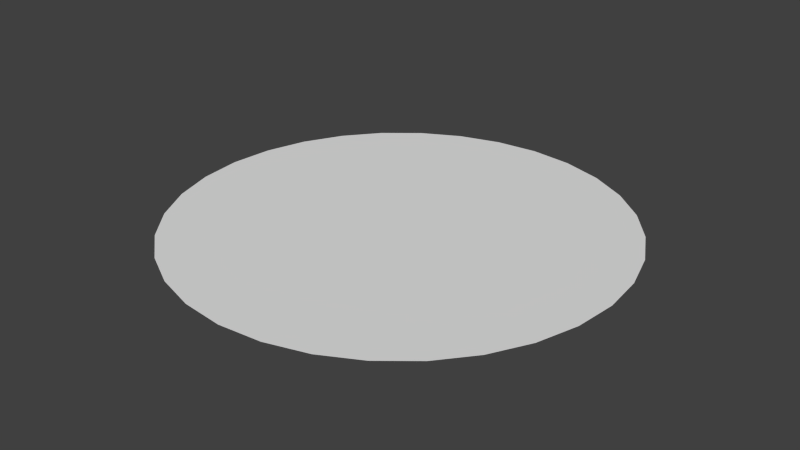 # Source: circle.blend  (saved by Blender 2.75.0; exported with 4.5.12 LTS)
import bpy
from mathutils import Matrix  # noqa: F401  (used for matrix-valued properties, if any)

bpy.ops.wm.read_factory_settings(use_empty=True)
scene = bpy.context.scene
scene.name = 'Scene'

# ---- collections
col_collection_1 = bpy.data.collections.new('Collection 1'); scene.collection.children.link(col_collection_1)

# ---- world
world_world = bpy.data.worlds.new('World'); scene.world = world_world
world_world.color = (0.05088, 0.05088, 0.05088)
world_world.use_sun_shadow = False
world_world.sun_shadow_jitter_overblur = 0.0
world_world.cycles.sampling_method = 'MANUAL'
world_world.cycles.sample_map_resolution = 256

# ---- meshes
me_circle_003 = bpy.data.meshes.new('Circle.003')
me_circle_003.from_pydata([(1.788e-07, -4.768e-07, 0.0), (1.788e-07, 1.482, 0.0), (-0.2891, 1.453, 0.0), (-0.5671, 1.369, 0.0), (-0.8233, 1.232, 0.0), (-1.048, 1.048, 0.0), (-1.232, 0.8233, 0.0), (-1.369, 0.5671, 0.0), (-1.453, 0.2891, 0.0), (-1.482, -3.576e-07, 0.0), (-1.453, -0.2891, 0.0), (-1.369, -0.5671, 0.0), (-1.232, -0.8233, 0.0), (-1.048, -1.048, 0.0), (-0.8233, -1.232, 0.0), (-0.5671, -1.369, 0.0), (-0.2891, -1.453, 0.0), (6.557e-07, -1.482, 0.0), (0.2891, -1.453, 0.0), (0.5671, -1.369, 0.0), (0.8233, -1.232, 0.0), (1.048, -1.048, 0.0), (1.232, -0.8233, 0.0), (1.369, -0.5671, 0.0), (1.453, -0.2891, 0.0), (1.482, 9.537e-07, 0.0), (1.453, 0.2891, 0.0), (1.369, 0.5671, 0.0), (1.232, 0.8233, 0.0), (1.048, 1.048, 0.0), (0.8233, 1.232, 0.0), (0.5671, 1.369, 0.0), (0.2891, 1.453, 0.0)], [], [(0, 1, 2), (0, 2, 3), (0, 3, 4), (0, 4, 5), (0, 5, 6), (0, 6, 7), (0, 7, 8), (0, 8, 9), (0, 9, 10), (0, 10, 11), (0, 11, 12), (0, 12, 13), (0, 13, 14), (0, 14, 15), (0, 15, 16), (0, 16, 17), (0, 17, 18), (0, 18, 19), (0, 19, 20), (0, 20, 21), (0, 21, 22), (0, 22, 23), (0, 23, 24), (0, 24, 25), (0, 25, 26), (0, 26, 27), (0, 27, 28), (0, 28, 29), (0, 29, 30), (0, 30, 31), (0, 31, 32), (0, 32, 1)])
me_circle_003.use_remesh_preserve_volume = False
me_circle_003.use_remesh_preserve_attributes = False
me_circle_003.use_mirror_vertex_groups = False
me_circle_003.update()

# ---- objects
ob_circle_001 = bpy.data.objects.new('Circle.001', me_circle_003)

# ---- transforms, parenting, visibility, modifiers, constraints
ob_circle_001.location = (0.0, 0.0, 0.0)
ob_circle_001.scale = (0.6748, 0.6748, 0.6748)
ob_circle_001.lineart.crease_threshold = 0.0

# ---- collection membership
col_collection_1.objects.link(ob_circle_001)

# ---- scene / render settings (as saved in the file)
scene.frame_start = 1; scene.frame_end = 250; scene.frame_set(1)
scene.render.engine = 'BLENDER_EEVEE_NEXT'
scene.render.resolution_percentage = 50
scene.render.dither_intensity = 0.0
scene.cycles.use_denoising = False
scene.cycles.samples = 10
scene.cycles.sampling_pattern = 'TABULATED_SOBOL'
scene.cycles.light_sampling_threshold = 0.0
scene.cycles.use_adaptive_sampling = False
scene.cycles.use_light_tree = False
scene.cycles.blur_glossy = 0.0
scene.cycles.pixel_filter_type = 'GAUSSIAN'
scene.cycles.sample_clamp_indirect = 0.0
scene.view_settings.view_transform = 'Standard'
bpy.context.view_layer.update()

# ---- added for rendering (the .blend has no active camera and no usable light): camera, sun
cam_auto = bpy.data.cameras.new('AutoCamera')
cam_auto.lens = 50.0
cam_auto.sensor_width = 36.0
cam_auto.clip_end = 1000.0
ob_auto_camera = bpy.data.objects.new('AutoCamera', cam_auto)
scene.collection.objects.link(ob_auto_camera)
ob_auto_camera.location = (2.61693, -3.14032, 2.09354)
ob_auto_camera.rotation_euler = (1.09748, -7.21219e-08, 0.694738)
scene.camera = ob_auto_camera
light_auto_sun = bpy.data.lights.new('AutoSun', 'SUN')
light_auto_sun.energy = 3.0
light_auto_sun.angle = 0.0523599
ob_auto_sun = bpy.data.objects.new('AutoSun', light_auto_sun)
scene.collection.objects.link(ob_auto_sun)
ob_auto_sun.rotation_euler = (0.872665, 0.174533, 0.523599)
bpy.context.view_layer.update()
